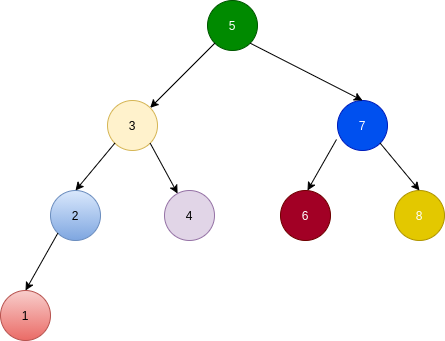

The diagram above was exported from draw.io. Its source (the exported page's mxGraphModel, read from the mxfile embedded in the PNG):
<mxGraphModel dx="1102" dy="565" grid="1" gridSize="10" guides="1" tooltips="1" connect="1" arrows="1" fold="1" page="1" pageScale="1" pageWidth="827" pageHeight="1169" math="0" shadow="0">
  <root>
    <mxCell id="0" />
    <mxCell id="1" parent="0" />
    <mxCell id="hAgvnkGseDbieQIhcXdO-1" value="5" style="ellipse;whiteSpace=wrap;html=1;aspect=fixed;fillColor=#008a00;strokeColor=#005700;fontColor=#ffffff;" vertex="1" parent="1">
      <mxGeometry x="350" y="60" width="50" height="50" as="geometry" />
    </mxCell>
    <mxCell id="hAgvnkGseDbieQIhcXdO-2" value="3" style="ellipse;whiteSpace=wrap;html=1;aspect=fixed;fillColor=#fff2cc;strokeColor=#d6b656;" vertex="1" parent="1">
      <mxGeometry x="250" y="160" width="50" height="50" as="geometry" />
    </mxCell>
    <mxCell id="hAgvnkGseDbieQIhcXdO-3" value="7" style="ellipse;whiteSpace=wrap;html=1;aspect=fixed;fillColor=#0050ef;strokeColor=#001DBC;fontColor=#ffffff;" vertex="1" parent="1">
      <mxGeometry x="480" y="160" width="50" height="50" as="geometry" />
    </mxCell>
    <mxCell id="hAgvnkGseDbieQIhcXdO-6" value="" style="endArrow=classic;html=1;exitX=1;exitY=1;exitDx=0;exitDy=0;entryX=0.5;entryY=0;entryDx=0;entryDy=0;" edge="1" parent="1" source="hAgvnkGseDbieQIhcXdO-1" target="hAgvnkGseDbieQIhcXdO-3">
      <mxGeometry width="50" height="50" relative="1" as="geometry">
        <mxPoint x="390" y="350" as="sourcePoint" />
        <mxPoint x="440" y="300" as="targetPoint" />
      </mxGeometry>
    </mxCell>
    <mxCell id="hAgvnkGseDbieQIhcXdO-7" value="" style="endArrow=classic;html=1;exitX=0;exitY=1;exitDx=0;exitDy=0;entryX=1;entryY=0;entryDx=0;entryDy=0;" edge="1" parent="1" source="hAgvnkGseDbieQIhcXdO-1" target="hAgvnkGseDbieQIhcXdO-2">
      <mxGeometry width="50" height="50" relative="1" as="geometry">
        <mxPoint x="390" y="350" as="sourcePoint" />
        <mxPoint x="440" y="300" as="targetPoint" />
      </mxGeometry>
    </mxCell>
    <mxCell id="hAgvnkGseDbieQIhcXdO-8" value="2" style="ellipse;whiteSpace=wrap;html=1;aspect=fixed;fillColor=#dae8fc;strokeColor=#6c8ebf;gradientColor=#7ea6e0;" vertex="1" parent="1">
      <mxGeometry x="193" y="250" width="50" height="50" as="geometry" />
    </mxCell>
    <mxCell id="hAgvnkGseDbieQIhcXdO-9" value="4" style="ellipse;whiteSpace=wrap;html=1;aspect=fixed;fillColor=#e1d5e7;strokeColor=#9673a6;" vertex="1" parent="1">
      <mxGeometry x="307" y="250" width="50" height="50" as="geometry" />
    </mxCell>
    <mxCell id="hAgvnkGseDbieQIhcXdO-10" value="6" style="ellipse;whiteSpace=wrap;html=1;aspect=fixed;fillColor=#a20025;strokeColor=#6F0000;fontColor=#ffffff;" vertex="1" parent="1">
      <mxGeometry x="423" y="250" width="50" height="50" as="geometry" />
    </mxCell>
    <mxCell id="hAgvnkGseDbieQIhcXdO-11" value="8" style="ellipse;whiteSpace=wrap;html=1;aspect=fixed;fillColor=#e3c800;strokeColor=#B09500;fontColor=#ffffff;" vertex="1" parent="1">
      <mxGeometry x="537" y="250" width="50" height="50" as="geometry" />
    </mxCell>
    <mxCell id="hAgvnkGseDbieQIhcXdO-12" value="" style="endArrow=classic;html=1;exitX=0;exitY=1;exitDx=0;exitDy=0;entryX=0.5;entryY=0;entryDx=0;entryDy=0;" edge="1" parent="1" source="hAgvnkGseDbieQIhcXdO-2" target="hAgvnkGseDbieQIhcXdO-8">
      <mxGeometry width="50" height="50" relative="1" as="geometry">
        <mxPoint x="390" y="350" as="sourcePoint" />
        <mxPoint x="440" y="300" as="targetPoint" />
      </mxGeometry>
    </mxCell>
    <mxCell id="hAgvnkGseDbieQIhcXdO-13" value="" style="endArrow=classic;html=1;exitX=1;exitY=1;exitDx=0;exitDy=0;" edge="1" parent="1" source="hAgvnkGseDbieQIhcXdO-2" target="hAgvnkGseDbieQIhcXdO-9">
      <mxGeometry width="50" height="50" relative="1" as="geometry">
        <mxPoint x="267.3223304703363" y="212.67766952966372" as="sourcePoint" />
        <mxPoint x="230" y="270" as="targetPoint" />
      </mxGeometry>
    </mxCell>
    <mxCell id="hAgvnkGseDbieQIhcXdO-14" value="" style="endArrow=classic;html=1;entryX=0.54;entryY=0.2;entryDx=0;entryDy=0;entryPerimeter=0;exitX=-0.02;exitY=0.78;exitDx=0;exitDy=0;exitPerimeter=0;" edge="1" parent="1" source="hAgvnkGseDbieQIhcXdO-3">
      <mxGeometry width="50" height="50" relative="1" as="geometry">
        <mxPoint x="450" y="200" as="sourcePoint" />
        <mxPoint x="450" y="250" as="targetPoint" />
      </mxGeometry>
    </mxCell>
    <mxCell id="hAgvnkGseDbieQIhcXdO-15" value="" style="endArrow=classic;html=1;exitX=1;exitY=1;exitDx=0;exitDy=0;entryX=0.5;entryY=0;entryDx=0;entryDy=0;" edge="1" parent="1" source="hAgvnkGseDbieQIhcXdO-3" target="hAgvnkGseDbieQIhcXdO-11">
      <mxGeometry width="50" height="50" relative="1" as="geometry">
        <mxPoint x="607.3223304703363" y="192.67766952966372" as="sourcePoint" />
        <mxPoint x="570" y="250" as="targetPoint" />
      </mxGeometry>
    </mxCell>
    <mxCell id="hAgvnkGseDbieQIhcXdO-16" value="1" style="ellipse;whiteSpace=wrap;html=1;aspect=fixed;fillColor=#f8cecc;strokeColor=#b85450;gradientColor=#ea6b66;" vertex="1" parent="1">
      <mxGeometry x="143" y="350" width="50" height="50" as="geometry" />
    </mxCell>
    <mxCell id="hAgvnkGseDbieQIhcXdO-17" value="" style="endArrow=classic;html=1;exitX=0;exitY=1;exitDx=0;exitDy=0;entryX=0.5;entryY=0;entryDx=0;entryDy=0;" edge="1" parent="1" source="hAgvnkGseDbieQIhcXdO-8" target="hAgvnkGseDbieQIhcXdO-16">
      <mxGeometry width="50" height="50" relative="1" as="geometry">
        <mxPoint x="267.3223304703363" y="212.67766952966372" as="sourcePoint" />
        <mxPoint x="228" y="260" as="targetPoint" />
      </mxGeometry>
    </mxCell>
  </root>
</mxGraphModel>